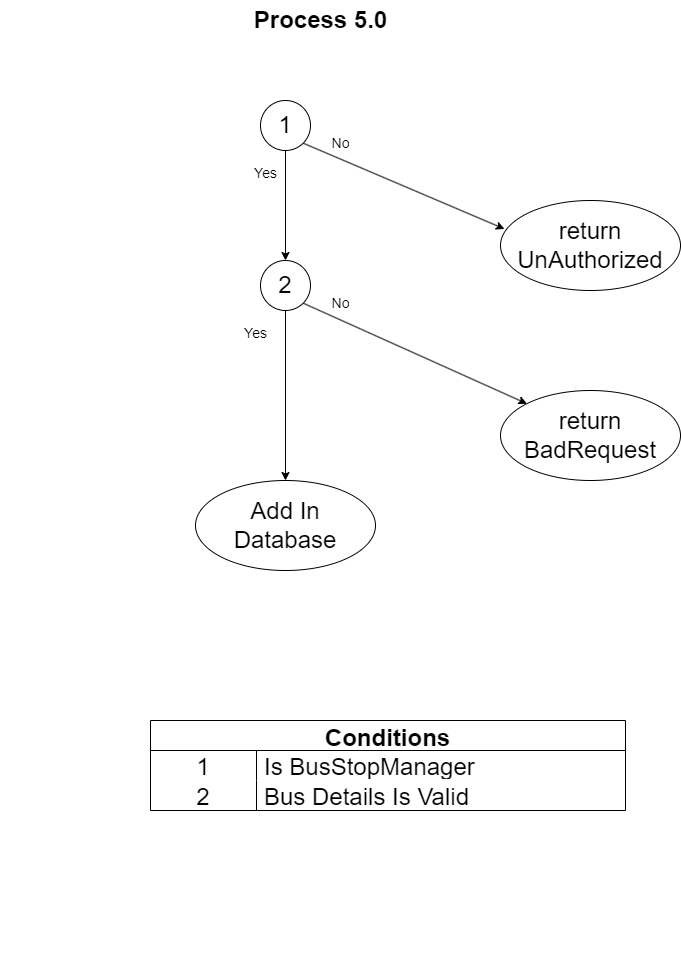

The diagram above was exported from draw.io. Its source (the exported page's mxGraphModel, read from the mxfile embedded in the PNG):
<mxGraphModel dx="986" dy="571" grid="1" gridSize="10" guides="1" tooltips="1" connect="1" arrows="1" fold="1" page="1" pageScale="1" pageWidth="850" pageHeight="1100" math="0" shadow="0">
  <root>
    <mxCell id="0" />
    <mxCell id="1" parent="0" />
    <mxCell id="2" value="Conditions" style="shape=table;startSize=30;container=1;collapsible=0;childLayout=tableLayout;fixedRows=1;rowLines=0;fontStyle=1;fontSize=24;" parent="1" vertex="1">
      <mxGeometry x="220" y="790" width="475" height="90" as="geometry" />
    </mxCell>
    <mxCell id="3" value="" style="shape=tableRow;horizontal=0;startSize=0;swimlaneHead=0;swimlaneBody=0;top=0;left=0;bottom=0;right=0;collapsible=0;dropTarget=0;fillColor=none;points=[[0,0.5],[1,0.5]];portConstraint=eastwest;fontSize=24;" parent="2" vertex="1">
      <mxGeometry y="30" width="475" height="30" as="geometry" />
    </mxCell>
    <mxCell id="4" value="1" style="shape=partialRectangle;html=1;whiteSpace=wrap;connectable=0;fillColor=none;top=0;left=0;bottom=0;right=0;overflow=hidden;pointerEvents=1;fontSize=24;" parent="3" vertex="1">
      <mxGeometry width="106" height="30" as="geometry">
        <mxRectangle width="106" height="30" as="alternateBounds" />
      </mxGeometry>
    </mxCell>
    <mxCell id="5" value="Is BusStopManager" style="shape=partialRectangle;html=1;whiteSpace=wrap;connectable=0;fillColor=none;top=0;left=0;bottom=0;right=0;align=left;spacingLeft=6;overflow=hidden;fontSize=24;" parent="3" vertex="1">
      <mxGeometry x="106" width="369" height="30" as="geometry">
        <mxRectangle width="369" height="30" as="alternateBounds" />
      </mxGeometry>
    </mxCell>
    <mxCell id="6" value="" style="shape=tableRow;horizontal=0;startSize=0;swimlaneHead=0;swimlaneBody=0;top=0;left=0;bottom=0;right=0;collapsible=0;dropTarget=0;fillColor=none;points=[[0,0.5],[1,0.5]];portConstraint=eastwest;fontSize=24;" parent="2" vertex="1">
      <mxGeometry y="60" width="475" height="30" as="geometry" />
    </mxCell>
    <mxCell id="7" value="2" style="shape=partialRectangle;html=1;whiteSpace=wrap;connectable=0;fillColor=none;top=0;left=0;bottom=0;right=0;overflow=hidden;fontSize=24;" parent="6" vertex="1">
      <mxGeometry width="106" height="30" as="geometry">
        <mxRectangle width="106" height="30" as="alternateBounds" />
      </mxGeometry>
    </mxCell>
    <mxCell id="8" value="Bus Details Is Valid" style="shape=partialRectangle;html=1;whiteSpace=wrap;connectable=0;fillColor=none;top=0;left=0;bottom=0;right=0;align=left;spacingLeft=6;overflow=hidden;fontSize=24;" parent="6" vertex="1">
      <mxGeometry x="106" width="369" height="30" as="geometry">
        <mxRectangle width="369" height="30" as="alternateBounds" />
      </mxGeometry>
    </mxCell>
    <mxCell id="9" value="&lt;font style=&quot;font-size: 24px;&quot;&gt;&lt;b&gt;Process 5.0&lt;/b&gt;&lt;/font&gt;" style="text;html=1;align=center;verticalAlign=middle;resizable=0;points=[];autosize=1;strokeColor=none;fillColor=none;" parent="1" vertex="1">
      <mxGeometry x="310" y="70" width="160" height="40" as="geometry" />
    </mxCell>
    <mxCell id="10" value="" style="shape=tableRow;horizontal=0;startSize=0;swimlaneHead=0;swimlaneBody=0;top=0;left=0;bottom=0;right=0;collapsible=0;dropTarget=0;fillColor=none;points=[[0,0.5],[1,0.5]];portConstraint=eastwest;fontSize=24;" parent="1" vertex="1">
      <mxGeometry x="70" y="1000" width="475" height="30" as="geometry" />
    </mxCell>
    <mxCell id="11" style="edgeStyle=none;html=1;exitX=1;exitY=1;exitDx=0;exitDy=0;entryX=0.022;entryY=0.316;entryDx=0;entryDy=0;entryPerimeter=0;fontSize=24;" parent="1" source="13" target="14" edge="1">
      <mxGeometry relative="1" as="geometry" />
    </mxCell>
    <mxCell id="12" style="edgeStyle=none;html=1;exitX=0.5;exitY=1;exitDx=0;exitDy=0;entryX=0.5;entryY=0;entryDx=0;entryDy=0;fontSize=14;" parent="1" source="13" target="19" edge="1">
      <mxGeometry relative="1" as="geometry" />
    </mxCell>
    <mxCell id="13" value="1" style="ellipse;whiteSpace=wrap;html=1;fontSize=24;" parent="1" vertex="1">
      <mxGeometry x="330" y="170" width="50" height="50" as="geometry" />
    </mxCell>
    <mxCell id="14" value="return UnAuthorized" style="ellipse;whiteSpace=wrap;html=1;fontSize=24;" parent="1" vertex="1">
      <mxGeometry x="570" y="270" width="180" height="90" as="geometry" />
    </mxCell>
    <mxCell id="15" value="&lt;font style=&quot;font-size: 14px;&quot;&gt;No&lt;/font&gt;" style="text;html=1;align=center;verticalAlign=middle;resizable=0;points=[];autosize=1;strokeColor=none;fillColor=none;fontSize=24;" parent="1" vertex="1">
      <mxGeometry x="390" y="190" width="40" height="40" as="geometry" />
    </mxCell>
    <mxCell id="16" value="return BadRequest" style="ellipse;whiteSpace=wrap;html=1;fontSize=24;" parent="1" vertex="1">
      <mxGeometry x="570" y="460" width="180" height="90" as="geometry" />
    </mxCell>
    <mxCell id="17" style="edgeStyle=none;html=1;exitX=1;exitY=1;exitDx=0;exitDy=0;entryX=0;entryY=0;entryDx=0;entryDy=0;fontSize=14;" parent="1" source="19" target="16" edge="1">
      <mxGeometry relative="1" as="geometry" />
    </mxCell>
    <mxCell id="18" style="edgeStyle=none;html=1;exitX=0.5;exitY=1;exitDx=0;exitDy=0;entryX=0.5;entryY=0;entryDx=0;entryDy=0;fontSize=14;" parent="1" source="19" target="26" edge="1">
      <mxGeometry relative="1" as="geometry">
        <mxPoint x="355" y="450" as="targetPoint" />
      </mxGeometry>
    </mxCell>
    <mxCell id="19" value="2" style="ellipse;whiteSpace=wrap;html=1;fontSize=24;" parent="1" vertex="1">
      <mxGeometry x="330" y="330" width="50" height="50" as="geometry" />
    </mxCell>
    <mxCell id="20" value="&lt;font style=&quot;font-size: 14px;&quot;&gt;Yes&lt;/font&gt;" style="text;html=1;align=center;verticalAlign=middle;resizable=0;points=[];autosize=1;strokeColor=none;fillColor=none;fontSize=24;" parent="1" vertex="1">
      <mxGeometry x="310" y="220" width="50" height="40" as="geometry" />
    </mxCell>
    <mxCell id="21" value="&lt;font style=&quot;font-size: 14px;&quot;&gt;No&lt;/font&gt;" style="text;html=1;align=center;verticalAlign=middle;resizable=0;points=[];autosize=1;strokeColor=none;fillColor=none;fontSize=24;" parent="1" vertex="1">
      <mxGeometry x="390" y="350" width="40" height="40" as="geometry" />
    </mxCell>
    <mxCell id="24" value="&lt;font style=&quot;font-size: 14px;&quot;&gt;Yes&lt;/font&gt;" style="text;html=1;align=center;verticalAlign=middle;resizable=0;points=[];autosize=1;strokeColor=none;fillColor=none;fontSize=24;" parent="1" vertex="1">
      <mxGeometry x="300" y="380" width="50" height="40" as="geometry" />
    </mxCell>
    <mxCell id="26" value="Add In Database" style="ellipse;whiteSpace=wrap;html=1;fontSize=24;" parent="1" vertex="1">
      <mxGeometry x="265" y="550" width="180" height="90" as="geometry" />
    </mxCell>
  </root>
</mxGraphModel>